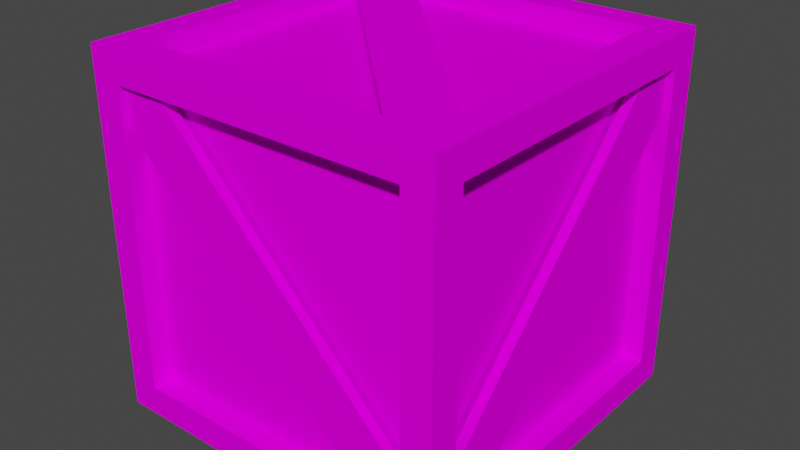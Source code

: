 # Source: Crate1x1.blend  (saved by Blender 2.93.21; exported with 4.5.12 LTS)
import bpy
from mathutils import Matrix  # noqa: F401  (used for matrix-valued properties, if any)

bpy.ops.wm.read_factory_settings(use_empty=True)
scene = bpy.context.scene
scene.name = 'Scene'

# ---- collections
col_collection = bpy.data.collections.new('Collection'); scene.collection.children.link(col_collection)

# ---- images (referenced by path relative to the original .blend; pixels are not part of the script)
import os
ASSET_DIR = os.environ.get("B2B_ASSET_DIR", "")  # directory of the original .blend (textures are referenced by path, not embedded)
HERE = os.path.dirname(os.path.abspath(__file__))  # packed textures are extracted next to this script under _unpacked/

def load_image(name, relpath, width, height, colorspace="sRGB"):
    """Load a texture the original file referenced (path relative to the .blend, or extracted next to this script)."""
    p = next((c for c in (os.path.join(HERE, relpath), os.path.join(ASSET_DIR, relpath)) if relpath and os.path.exists(c)), "")
    if p:
        img = bpy.data.images.load(p, check_existing=True)
        img.name = name
    else:  # same state as the original file: an image datablock whose file is absent (Cycles renders it pink)
        img = bpy.data.images.new(name, width, height)
        img.source = "FILE"
        img.filepath = "//" + (relpath or name)
    img.colorspace_settings.name = colorspace
    return img
img_crate_1x1 = load_image('Crate 1x1', 'Crate 1x1.png', 1024, 1024, 'sRGB')

# ---- materials (node trees are filled in below, after node groups)
mat_material_001 = bpy.data.materials.new('Material.001')
mat_material_001.use_transparent_shadow = False

# ---- material node trees
mat_material_001.use_nodes = True; mat_material_001.node_tree.nodes.clear()
_N = mat_material_001.node_tree.nodes; _L = mat_material_001.node_tree.links
n0 = _N.new('ShaderNodeBsdfPrincipled'); n0.name = 'Principled BSDF'; n0.location = (10, 300)
n0.distribution = 'GGX'
n0.subsurface_method = 'RANDOM_WALK_SKIN'
n0.inputs[2].default_value = 1.0
n0.inputs[3].default_value = 1.45
n0.inputs[13].default_value = 0.0
n0.inputs[27].default_value = (0.0, 0.0, 0.0, 1.0)
n0.inputs[28].default_value = 1.0
n1 = _N.new('ShaderNodeOutputMaterial'); n1.name = 'Material Output'; n1.location = (300, 300)
n2 = _N.new('ShaderNodeTexImage'); n2.name = 'Image Texture'; n2.location = (-280, 280)
n2.image = img_crate_1x1
_L.new(n0.outputs[0], n1.inputs[0])
_L.new(n2.outputs[0], n0.inputs[0])
n1.is_active_output = True

# ---- world
world_world = bpy.data.worlds.new('World'); scene.world = world_world
world_world.use_nodes = True; world_world.node_tree.nodes.clear()
_N = world_world.node_tree.nodes; _L = world_world.node_tree.links
n0 = _N.new('ShaderNodeOutputWorld'); n0.name = 'World Output'; n0.location = (300, 300)
n1 = _N.new('ShaderNodeBackground'); n1.name = 'Background'; n1.location = (10, 300)
n1.inputs[0].default_value = (0.05088, 0.05088, 0.05088, 1.0)
_L.new(n1.outputs[0], n0.inputs[0])
n0.is_active_output = True
world_world.color = (0.05088, 0.05088, 0.05088)
world_world.use_sun_shadow = False
world_world.sun_shadow_jitter_overblur = 0.0

# ---- meshes
me_cube_001 = bpy.data.meshes.new('Cube.001')
me_cube_001.from_pydata([(-1.0, -1.0, 0.0), (-1.0, -1.0, 2.0), (-1.0, 1.0, 0.0), (-1.0, 1.0, 2.0), (1.0, -1.0, 0.0), (1.0, -1.0, 2.0), (1.0, 1.0, 0.0), (1.0, 1.0, 2.0), (-1.0, -0.8317, 0.1683), (-1.0, -0.8317, 1.832), (-1.0, 0.8317, 1.832), (-1.0, 0.8317, 0.1683), (-0.8317, 1.0, 0.1683), (-0.8317, 1.0, 1.832), (0.8317, 1.0, 1.832), (0.8317, 1.0, 0.1683), (1.0, 0.8317, 0.1683), (1.0, 0.8317, 1.832), (1.0, -0.8317, 1.832), (1.0, -0.8317, 0.1683), (0.8317, -1.0, 0.1683), (0.8317, -1.0, 1.832), (-0.8317, -1.0, 1.832), (-0.8317, -1.0, 0.1683), (-0.8317, 0.8317, 0.0), (0.8317, 0.8317, 0.0), (0.8317, -0.8317, 0.0), (-0.8317, -0.8317, 0.0), (0.8317, 0.8317, 2.0), (-0.8317, 0.8317, 2.0), (-0.8317, -0.8317, 2.0), (0.8317, -0.8317, 2.0), (-0.8837, -0.8317, 0.1683), (-0.8837, -0.8317, 1.832), (-0.8837, 0.8317, 1.832), (-0.8837, 0.8317, 0.1683), (-0.8317, 0.8837, 0.1683), (-0.8317, 0.8837, 1.832), (0.8317, 0.8837, 1.832), (0.8317, 0.8837, 0.1683), (0.8837, 0.8317, 0.1683), (0.8837, 0.8317, 1.832), (0.8837, -0.8317, 1.832), (0.8837, -0.8317, 0.1683), (0.8317, -0.8837, 0.1683), (0.8317, -0.8837, 1.832), (-0.8317, -0.8837, 1.832), (-0.8317, -0.8837, 0.1683), (-0.8317, 0.8317, 0.1163), (0.8317, 0.8317, 0.1163), (0.8317, -0.8317, 0.1163), (-0.8317, -0.8317, 0.1163), (0.8317, 0.8317, 1.884), (-0.8317, 0.8317, 1.884), (-0.8317, -0.8317, 1.884), (0.8317, -0.8317, 1.884), (0.97, -0.9619, 0.2506), (-0.7595, -0.9619, 1.98), (0.7498, -0.9619, 0.0304), (-0.9797, -0.9619, 1.76), (0.97, -0.9063, 0.2506), (-0.7595, -0.9063, 1.98), (0.7498, -0.9063, 0.0304), (-0.9797, -0.9063, 1.76), (0.97, 0.9619, 0.2506), (-0.7595, 0.9619, 1.98), (0.7498, 0.9619, 0.0304), (-0.9797, 0.9619, 1.76), (0.97, 0.9063, 0.2506), (-0.7595, 0.9063, 1.98), (0.7498, 0.9063, 0.0304), (-0.9797, 0.9063, 1.76), (-0.9619, -0.97, 0.2506), (-0.9619, 0.7595, 1.98), (-0.9619, -0.7498, 0.0304), (-0.9619, 0.9797, 1.76), (-0.9063, -0.97, 0.2506), (-0.9063, 0.7595, 1.98), (-0.9063, -0.7498, 0.0304), (-0.9063, 0.9797, 1.76), (0.9619, -0.97, 0.2506), (0.9619, 0.7595, 1.98), (0.9619, -0.7498, 0.0304), (0.9619, 0.9797, 1.76), (0.9063, -0.97, 0.2506), (0.9063, 0.7595, 1.98), (0.9063, -0.7498, 0.0304), (0.9063, 0.9797, 1.76), (0.7546, -0.97, 0.04331), (-0.9748, 0.7595, 0.04331), (0.9748, -0.7498, 0.04331), (-0.7546, 0.9797, 0.04331), (0.7546, -0.97, 0.09897), (-0.9748, 0.7595, 0.09897), (0.9748, -0.7498, 0.09897), (-0.7546, 0.9797, 0.09897), (0.7546, -0.97, 1.967), (-0.9748, 0.7595, 1.967), (0.9748, -0.7498, 1.967), (-0.7546, 0.9797, 1.967), (0.7546, -0.97, 1.911), (-0.9748, 0.7595, 1.911), (0.9748, -0.7498, 1.911), (-0.7546, 0.9797, 1.911)], [], [(32, 33, 34, 35), (36, 37, 38, 39), (40, 41, 42, 43), (44, 45, 46, 47), (48, 49, 50, 51), (52, 53, 54, 55), (0, 1, 9, 8), (1, 3, 10, 9), (3, 2, 11, 10), (2, 0, 8, 11), (2, 3, 13, 12), (3, 7, 14, 13), (7, 6, 15, 14), (6, 2, 12, 15), (6, 7, 17, 16), (7, 5, 18, 17), (5, 4, 19, 18), (4, 6, 16, 19), (4, 5, 21, 20), (5, 1, 22, 21), (1, 0, 23, 22), (0, 4, 20, 23), (2, 6, 25, 24), (6, 4, 26, 25), (4, 0, 27, 26), (0, 2, 24, 27), (7, 3, 29, 28), (3, 1, 30, 29), (1, 5, 31, 30), (5, 7, 28, 31), (8, 9, 33, 32), (9, 10, 34, 33), (10, 11, 35, 34), (11, 8, 32, 35), (12, 13, 37, 36), (13, 14, 38, 37), (14, 15, 39, 38), (15, 12, 36, 39), (16, 17, 41, 40), (17, 18, 42, 41), (18, 19, 43, 42), (19, 16, 40, 43), (20, 21, 45, 44), (21, 22, 46, 45), (22, 23, 47, 46), (23, 20, 44, 47), (24, 25, 49, 48), (25, 26, 50, 49), (26, 27, 51, 50), (27, 24, 48, 51), (28, 29, 53, 52), (29, 30, 54, 53), (30, 31, 55, 54), (31, 28, 52, 55), (56, 57, 59, 58), (58, 59, 63, 62), (60, 61, 57, 56), (64, 66, 67, 65), (66, 70, 71, 67), (68, 64, 65, 69), (72, 73, 75, 74), (74, 75, 79, 78), (76, 77, 73, 72), (80, 82, 83, 81), (82, 86, 87, 83), (84, 80, 81, 85), (88, 89, 91, 90), (90, 91, 95, 94), (92, 93, 89, 88), (96, 98, 99, 97), (98, 102, 103, 99), (100, 96, 97, 101)])
_uv = me_cube_001.uv_layers.new(name='UVMap')
_uv.uv.foreach_set('vector', [0.5599, 0.8346, 0.5599, 0.8776, 0.5169, 0.8776, 0.5169, 0.8346, 0.4064, 0.8346, 0.4064, 0.8776, 0.3634, 0.8776, 0.3634, 0.8346, 0.4576, 0.8346, 0.4576, 0.8776, 0.4146, 0.8776, 0.4146, 0.8346, 0.5088, 0.8346, 0.5088, 0.8776, 0.4658, 0.8776, 0.4658, 0.8346, 0.5681, 0.8346, 0.6111, 0.8346, 0.6111, 0.8776, 0.5681, 0.8776, 0.6193, 0.8346, 0.6623, 0.8346, 0.6623, 0.8776, 0.6193, 0.8776, 0.2953, 0.8346, 0.2953, 0.8863, 0.291, 0.882, 0.291, 0.839, 0.2953, 0.8863, 0.2436, 0.8863, 0.248, 0.882, 0.291, 0.882, 0.2436, 0.8863, 0.2436, 0.8346, 0.248, 0.839, 0.248, 0.882, 0.2436, 0.8346, 0.2953, 0.8346, 0.291, 0.839, 0.248, 0.839, 0.1756, 0.8346, 0.1756, 0.8863, 0.1712, 0.882, 0.1712, 0.839, 0.1756, 0.8863, 0.1239, 0.8863, 0.1282, 0.882, 0.1712, 0.882, 0.1239, 0.8863, 0.1239, 0.8346, 0.1282, 0.839, 0.1282, 0.882, 0.1239, 0.8346, 0.1756, 0.8346, 0.1712, 0.839, 0.1282, 0.839, 0.3552, 0.8346, 0.3552, 0.8863, 0.3509, 0.882, 0.3509, 0.839, 0.3552, 0.8863, 0.3035, 0.8863, 0.3079, 0.882, 0.3509, 0.882, 0.3035, 0.8863, 0.3035, 0.8346, 0.3079, 0.839, 0.3079, 0.882, 0.3035, 0.8346, 0.3552, 0.8346, 0.3509, 0.839, 0.3079, 0.839, 0.2354, 0.8346, 0.2354, 0.8863, 0.2311, 0.882, 0.2311, 0.839, 0.2354, 0.8863, 0.1837, 0.8863, 0.1881, 0.882, 0.2311, 0.882, 0.1837, 0.8863, 0.1837, 0.8346, 0.1881, 0.839, 0.1881, 0.882, 0.1837, 0.8346, 0.2354, 0.8346, 0.2311, 0.839, 0.1881, 0.839, 0.00409, 0.8346, 0.05579, 0.8346, 0.05144, 0.839, 0.008442, 0.839, 0.05579, 0.8346, 0.05579, 0.8863, 0.05144, 0.882, 0.05144, 0.839, 0.05579, 0.8863, 0.00409, 0.8863, 0.008442, 0.882, 0.05144, 0.882, 0.00409, 0.8863, 0.00409, 0.8346, 0.008442, 0.839, 0.008442, 0.882, 0.06397, 0.8346, 0.1157, 0.8346, 0.1113, 0.839, 0.06833, 0.839, 0.1157, 0.8346, 0.1157, 0.8863, 0.1113, 0.882, 0.1113, 0.839, 0.1157, 0.8863, 0.06397, 0.8863, 0.06833, 0.882, 0.1113, 0.882, 0.06397, 0.8863, 0.06397, 0.8346, 0.06833, 0.839, 0.06833, 0.882, 0.7182, 0.8346, 0.7182, 0.8776, 0.7152, 0.8776, 0.7152, 0.8346, 0.7264, 0.8776, 0.7264, 0.8346, 0.7294, 0.8346, 0.7294, 0.8776, 0.7935, 0.8776, 0.7935, 0.8346, 0.7965, 0.8346, 0.7965, 0.8776, 0.6959, 0.8346, 0.6959, 0.8776, 0.6929, 0.8776, 0.6929, 0.8346, 0.6847, 0.8346, 0.6847, 0.8776, 0.6817, 0.8776, 0.6817, 0.8346, 0.8413, 0.8346, 0.8413, 0.8776, 0.8383, 0.8776, 0.8383, 0.8346, 0.7823, 0.8776, 0.7823, 0.8346, 0.7853, 0.8346, 0.7853, 0.8776, 0.8077, 0.8346, 0.8077, 0.8776, 0.8047, 0.8776, 0.8047, 0.8346, 0.6735, 0.8346, 0.6735, 0.8776, 0.6705, 0.8776, 0.6705, 0.8346, 0.707, 0.8346, 0.707, 0.8776, 0.704, 0.8776, 0.704, 0.8346, 0.7712, 0.8776, 0.7712, 0.8346, 0.7742, 0.8346, 0.7742, 0.8776, 0.7376, 0.8776, 0.7376, 0.8346, 0.7406, 0.8346, 0.7406, 0.8776, 0.7518, 0.8346, 0.7518, 0.8776, 0.7488, 0.8776, 0.7488, 0.8346, 0.8718, 0.8776, 0.8718, 0.8346, 0.8748, 0.8346, 0.8748, 0.8776, 0.76, 0.8776, 0.76, 0.8346, 0.763, 0.8346, 0.763, 0.8776, 0.883, 0.8776, 0.883, 0.8346, 0.886, 0.8346, 0.886, 0.8776, 0.8301, 0.8346, 0.8301, 0.8776, 0.8271, 0.8776, 0.8271, 0.8346, 0.8637, 0.8346, 0.8637, 0.8776, 0.8606, 0.8776, 0.8606, 0.8346, 0.8525, 0.8346, 0.8525, 0.8776, 0.8495, 0.8776, 0.8495, 0.8346, 0.8189, 0.8346, 0.8189, 0.8776, 0.8159, 0.8776, 0.8159, 0.8346, 0.9054, 0.8776, 0.9054, 0.8346, 0.9084, 0.8346, 0.9084, 0.8776, 0.8942, 0.8776, 0.8942, 0.8346, 0.8972, 0.8346, 0.8972, 0.8776, 0.9166, 0.8776, 0.9166, 0.8346, 0.9196, 0.8346, 0.9196, 0.8776, 0.3634, 0.9288, 0.3634, 0.8858, 0.3664, 0.8858, 0.3664, 0.9288, 0.9606, 0.1507, 0.03443, 0.1507, 0.03443, 0.03274, 0.9606, 0.03274, 0.9606, 0.1953, 0.03443, 0.1953, 0.03443, 0.1742, 0.9606, 0.1742, 0.9606, 0.173, 0.03443, 0.173, 0.03443, 0.1519, 0.9606, 0.1519, 0.9606, 0.1507, 0.9606, 0.03274, 0.03443, 0.03274, 0.03443, 0.1507, 0.9606, 0.1953, 0.9606, 0.1742, 0.03443, 0.1742, 0.03443, 0.1953, 0.9606, 0.173, 0.9606, 0.1519, 0.03443, 0.1519, 0.03443, 0.173, 0.9606, 0.1507, 0.03443, 0.1507, 0.03443, 0.03274, 0.9606, 0.03274, 0.9606, 0.1953, 0.03443, 0.1953, 0.03443, 0.1742, 0.9606, 0.1742, 0.9606, 0.173, 0.03443, 0.173, 0.03443, 0.1519, 0.9606, 0.1519, 0.9606, 0.1507, 0.9606, 0.03274, 0.03443, 0.03274, 0.03443, 0.1507, 0.9606, 0.1953, 0.9606, 0.1742, 0.03443, 0.1742, 0.03443, 0.1953, 0.9606, 0.173, 0.9606, 0.1519, 0.03443, 0.1519, 0.03443, 0.173, 0.9606, 0.1507, 0.03443, 0.1507, 0.03443, 0.03274, 0.9606, 0.03274, 0.9606, 0.1953, 0.03443, 0.1953, 0.03443, 0.1742, 0.9606, 0.1742, 0.9606, 0.173, 0.03443, 0.173, 0.03443, 0.1519, 0.9606, 0.1519, 0.9606, 0.1507, 0.9606, 0.03274, 0.03443, 0.03274, 0.03443, 0.1507, 0.9606, 0.1953, 0.9606, 0.1742, 0.03443, 0.1742, 0.03443, 0.1953, 0.9606, 0.173, 0.9606, 0.1519, 0.03443, 0.1519, 0.03443, 0.173])
me_cube_001.materials.append(mat_material_001)
me_cube_001.use_remesh_fix_poles = True
me_cube_001.use_remesh_preserve_attributes = False
me_cube_001.use_paint_bone_selection = False
me_cube_001.use_paint_mask = True
me_cube_001.update()

# ---- objects
ob_cube = bpy.data.objects.new('Cube', me_cube_001)

# ---- transforms, parenting, visibility, modifiers, constraints
ob_cube.location = (0.0, 0.0, 0.0)

# ---- collection membership
col_collection.objects.link(ob_cube)

# ---- scene / render settings (as saved in the file)
scene.frame_start = 1; scene.frame_end = 250; scene.frame_set(1)
scene.render.engine = 'BLENDER_EEVEE_NEXT'
scene.cycles.use_denoising = False
scene.cycles.samples = 128
scene.cycles.sampling_pattern = 'TABULATED_SOBOL'
scene.cycles.use_adaptive_sampling = False
scene.cycles.use_light_tree = False
scene.view_settings.view_transform = 'Filmic'
bpy.context.view_layer.update()

# ---- added for rendering (the .blend has no active camera and no usable light): camera, sun
cam_auto = bpy.data.cameras.new('AutoCamera')
cam_auto.lens = 50.0
cam_auto.sensor_width = 36.0
cam_auto.clip_end = 1000.0
ob_auto_camera = bpy.data.objects.new('AutoCamera', cam_auto)
scene.collection.objects.link(ob_auto_camera)
ob_auto_camera.location = (3.20507, -3.84609, 3.56406)
ob_auto_camera.rotation_euler = (1.09748, -7.21219e-08, 0.694738)
scene.camera = ob_auto_camera
light_auto_sun = bpy.data.lights.new('AutoSun', 'SUN')
light_auto_sun.energy = 3.0
light_auto_sun.angle = 0.0523599
ob_auto_sun = bpy.data.objects.new('AutoSun', light_auto_sun)
scene.collection.objects.link(ob_auto_sun)
ob_auto_sun.rotation_euler = (0.872665, 0.174533, 0.523599)
bpy.context.view_layer.update()
